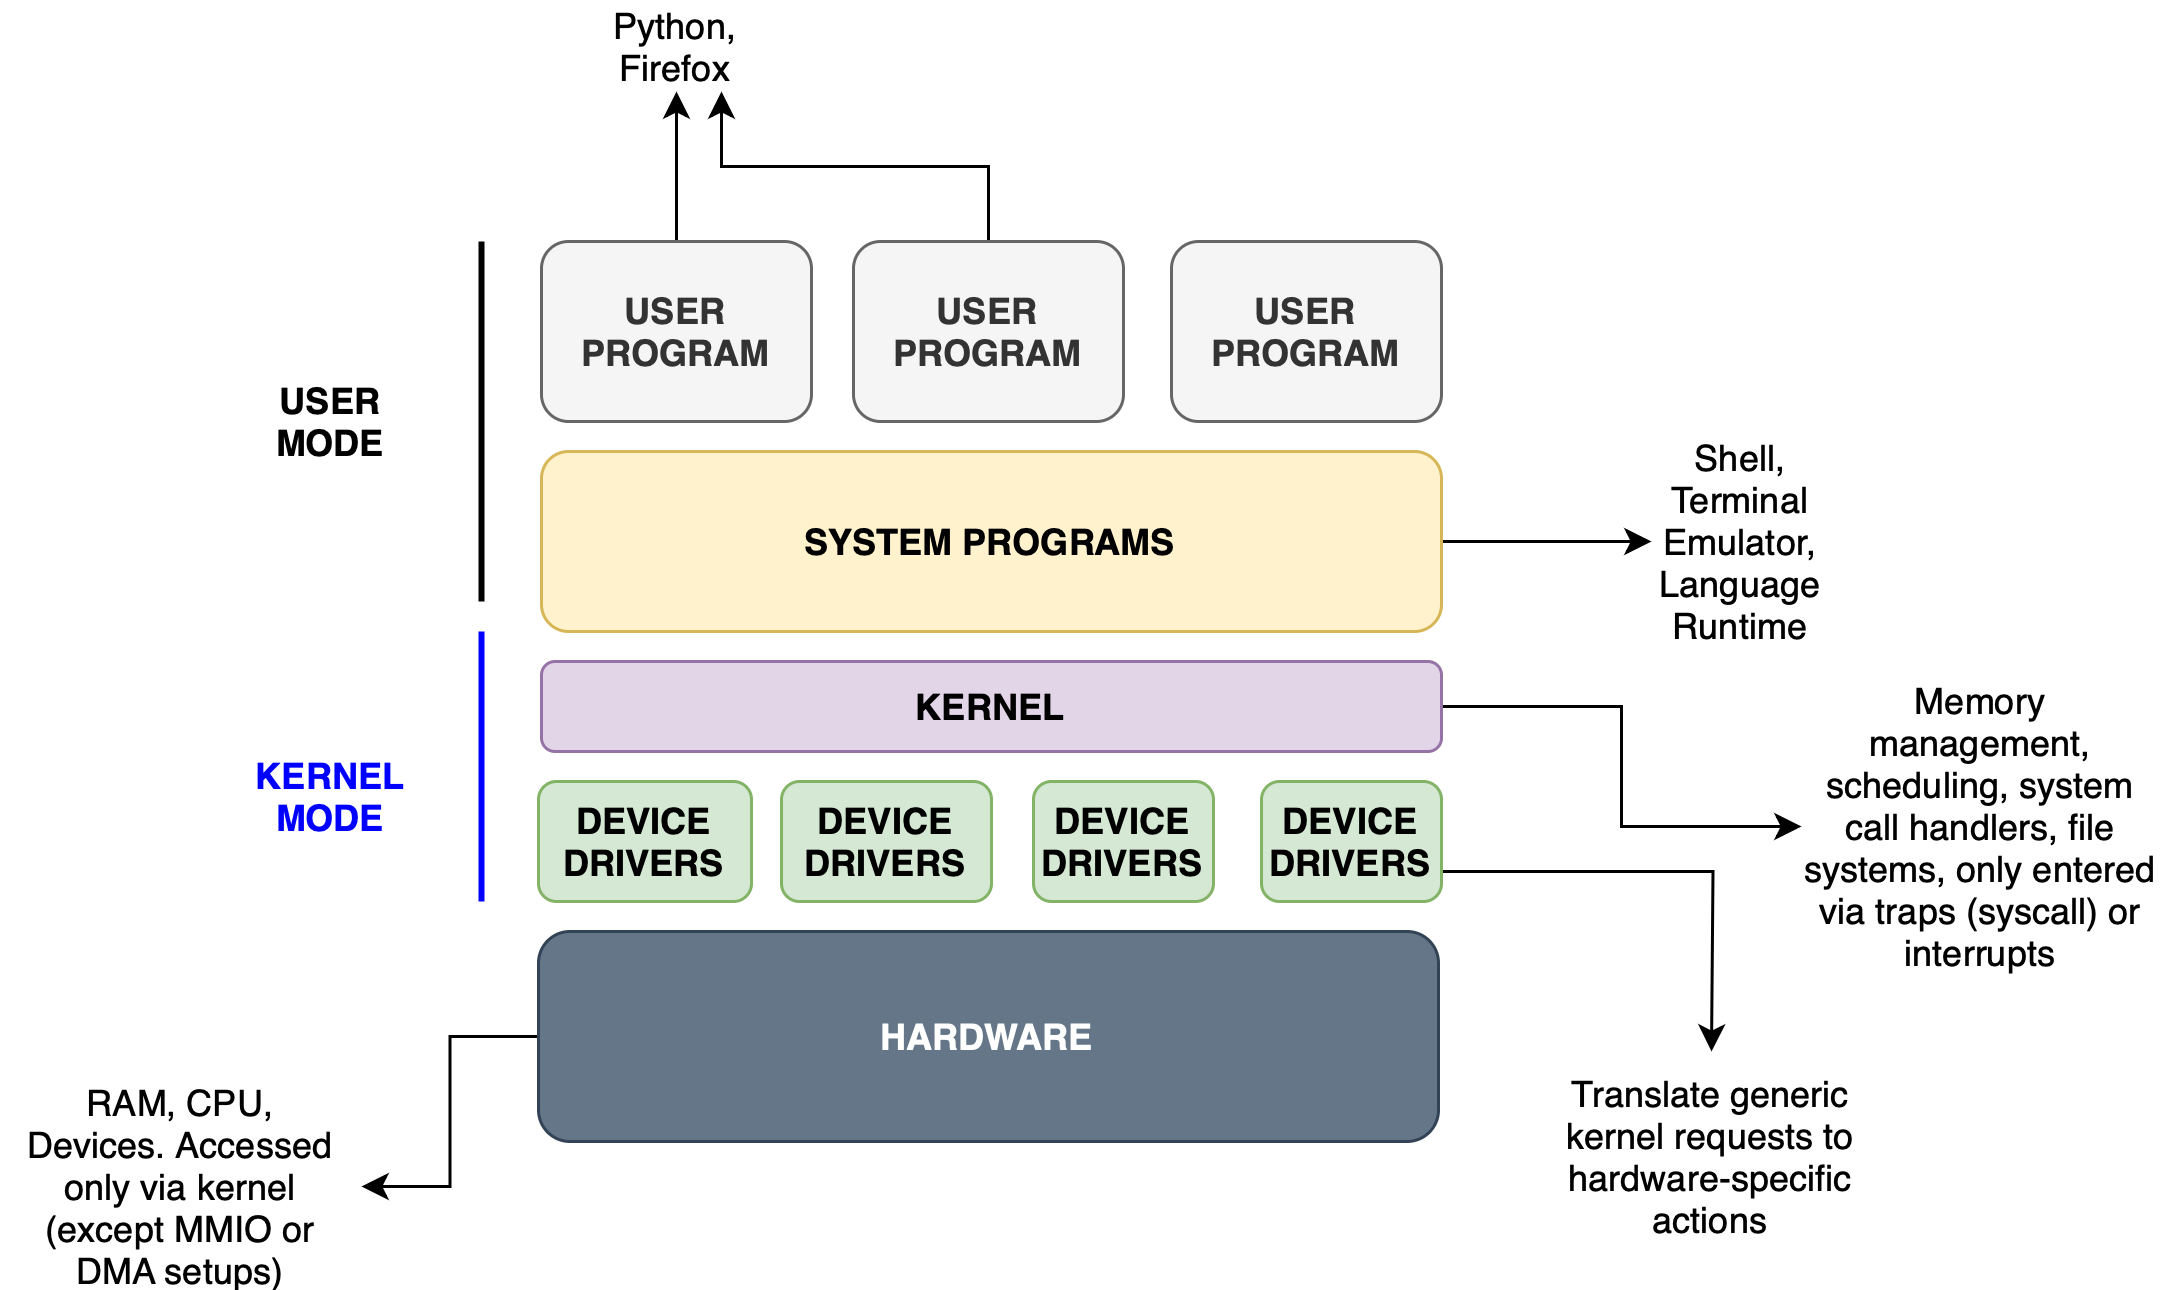

The diagram above was exported from draw.io. Its source (the exported page's mxGraphModel, read from the mxfile embedded in the PNG):
<mxGraphModel dx="1426" dy="784" grid="1" gridSize="10" guides="1" tooltips="1" connect="1" arrows="1" fold="1" page="1" pageScale="1" pageWidth="827" pageHeight="1169" math="0" shadow="0">
  <root>
    <mxCell id="0" />
    <mxCell id="1" parent="0" />
    <mxCell id="SJdG9_gLyNP8AKAcRRvH-21" style="edgeStyle=orthogonalEdgeStyle;rounded=0;orthogonalLoop=1;jettySize=auto;html=1;exitX=0.5;exitY=0;exitDx=0;exitDy=0;" edge="1" parent="1" source="SJdG9_gLyNP8AKAcRRvH-1" target="SJdG9_gLyNP8AKAcRRvH-11">
      <mxGeometry relative="1" as="geometry" />
    </mxCell>
    <mxCell id="SJdG9_gLyNP8AKAcRRvH-1" value="USER PROGRAM" style="rounded=1;whiteSpace=wrap;html=1;fontStyle=1;fillColor=#f5f5f5;strokeColor=#666666;fontColor=#333333;" vertex="1" parent="1">
      <mxGeometry x="220" y="170" width="90" height="60" as="geometry" />
    </mxCell>
    <mxCell id="SJdG9_gLyNP8AKAcRRvH-20" style="edgeStyle=orthogonalEdgeStyle;rounded=0;orthogonalLoop=1;jettySize=auto;html=1;exitX=1;exitY=0.5;exitDx=0;exitDy=0;" edge="1" parent="1" source="SJdG9_gLyNP8AKAcRRvH-2" target="SJdG9_gLyNP8AKAcRRvH-12">
      <mxGeometry relative="1" as="geometry" />
    </mxCell>
    <mxCell id="SJdG9_gLyNP8AKAcRRvH-2" value="SYSTEM PROGRAMS" style="rounded=1;whiteSpace=wrap;html=1;fontStyle=1;fillColor=#fff2cc;strokeColor=#d6b656;" vertex="1" parent="1">
      <mxGeometry x="220" y="240" width="300" height="60" as="geometry" />
    </mxCell>
    <mxCell id="SJdG9_gLyNP8AKAcRRvH-22" style="edgeStyle=orthogonalEdgeStyle;rounded=0;orthogonalLoop=1;jettySize=auto;html=1;exitX=0.5;exitY=0;exitDx=0;exitDy=0;entryX=0.75;entryY=1;entryDx=0;entryDy=0;" edge="1" parent="1" source="SJdG9_gLyNP8AKAcRRvH-3" target="SJdG9_gLyNP8AKAcRRvH-11">
      <mxGeometry relative="1" as="geometry" />
    </mxCell>
    <mxCell id="SJdG9_gLyNP8AKAcRRvH-3" value="USER PROGRAM" style="rounded=1;whiteSpace=wrap;html=1;fontStyle=1;fillColor=#f5f5f5;strokeColor=#666666;fontColor=#333333;" vertex="1" parent="1">
      <mxGeometry x="324" y="170" width="90" height="60" as="geometry" />
    </mxCell>
    <mxCell id="SJdG9_gLyNP8AKAcRRvH-4" value="USER PROGRAM" style="rounded=1;whiteSpace=wrap;html=1;fontStyle=1;fillColor=#f5f5f5;strokeColor=#666666;fontColor=#333333;" vertex="1" parent="1">
      <mxGeometry x="430" y="170" width="90" height="60" as="geometry" />
    </mxCell>
    <mxCell id="SJdG9_gLyNP8AKAcRRvH-24" style="edgeStyle=orthogonalEdgeStyle;rounded=0;orthogonalLoop=1;jettySize=auto;html=1;entryX=0;entryY=0.5;entryDx=0;entryDy=0;" edge="1" parent="1" source="SJdG9_gLyNP8AKAcRRvH-5" target="SJdG9_gLyNP8AKAcRRvH-23">
      <mxGeometry relative="1" as="geometry" />
    </mxCell>
    <mxCell id="SJdG9_gLyNP8AKAcRRvH-5" value="KERNEL" style="rounded=1;whiteSpace=wrap;html=1;fontStyle=1;fillColor=#e1d5e7;strokeColor=#9673a6;" vertex="1" parent="1">
      <mxGeometry x="220" y="310" width="300" height="30" as="geometry" />
    </mxCell>
    <mxCell id="SJdG9_gLyNP8AKAcRRvH-6" value="DEVICE DRIVERS" style="rounded=1;whiteSpace=wrap;html=1;fontStyle=1;fillColor=#d5e8d4;strokeColor=#82b366;" vertex="1" parent="1">
      <mxGeometry x="219" y="350" width="71" height="40" as="geometry" />
    </mxCell>
    <mxCell id="SJdG9_gLyNP8AKAcRRvH-7" value="DEVICE DRIVERS" style="rounded=1;whiteSpace=wrap;html=1;fontStyle=1;fillColor=#d5e8d4;strokeColor=#82b366;" vertex="1" parent="1">
      <mxGeometry x="300" y="350" width="70" height="40" as="geometry" />
    </mxCell>
    <mxCell id="SJdG9_gLyNP8AKAcRRvH-8" value="DEVICE DRIVERS" style="rounded=1;whiteSpace=wrap;html=1;fontStyle=1;fillColor=#d5e8d4;strokeColor=#82b366;" vertex="1" parent="1">
      <mxGeometry x="384" y="350" width="60" height="40" as="geometry" />
    </mxCell>
    <mxCell id="SJdG9_gLyNP8AKAcRRvH-28" style="edgeStyle=orthogonalEdgeStyle;rounded=0;orthogonalLoop=1;jettySize=auto;html=1;exitX=1;exitY=0.75;exitDx=0;exitDy=0;" edge="1" parent="1" source="SJdG9_gLyNP8AKAcRRvH-9">
      <mxGeometry relative="1" as="geometry">
        <mxPoint x="610" y="440" as="targetPoint" />
      </mxGeometry>
    </mxCell>
    <mxCell id="SJdG9_gLyNP8AKAcRRvH-9" value="DEVICE DRIVERS" style="rounded=1;whiteSpace=wrap;html=1;fontStyle=1;fillColor=#d5e8d4;strokeColor=#82b366;" vertex="1" parent="1">
      <mxGeometry x="460" y="350" width="60" height="40" as="geometry" />
    </mxCell>
    <mxCell id="SJdG9_gLyNP8AKAcRRvH-31" style="edgeStyle=orthogonalEdgeStyle;rounded=0;orthogonalLoop=1;jettySize=auto;html=1;" edge="1" parent="1" source="SJdG9_gLyNP8AKAcRRvH-10" target="SJdG9_gLyNP8AKAcRRvH-29">
      <mxGeometry relative="1" as="geometry" />
    </mxCell>
    <mxCell id="SJdG9_gLyNP8AKAcRRvH-10" value="HARDWARE" style="rounded=1;whiteSpace=wrap;html=1;fontStyle=1;fillColor=#647687;strokeColor=#314354;fontColor=#ffffff;" vertex="1" parent="1">
      <mxGeometry x="219" y="400" width="300" height="70" as="geometry" />
    </mxCell>
    <mxCell id="SJdG9_gLyNP8AKAcRRvH-11" value="Python, Firefox" style="text;html=1;align=center;verticalAlign=middle;whiteSpace=wrap;rounded=0;" vertex="1" parent="1">
      <mxGeometry x="235" y="90" width="60" height="30" as="geometry" />
    </mxCell>
    <mxCell id="SJdG9_gLyNP8AKAcRRvH-12" value="Shell, Terminal Emulator, Language Runtime" style="text;html=1;align=center;verticalAlign=middle;whiteSpace=wrap;rounded=0;" vertex="1" parent="1">
      <mxGeometry x="590" y="255" width="60" height="30" as="geometry" />
    </mxCell>
    <mxCell id="SJdG9_gLyNP8AKAcRRvH-13" value="" style="endArrow=none;html=1;rounded=0;strokeWidth=2;" edge="1" parent="1">
      <mxGeometry width="50" height="50" relative="1" as="geometry">
        <mxPoint x="200" y="290" as="sourcePoint" />
        <mxPoint x="200" y="170" as="targetPoint" />
      </mxGeometry>
    </mxCell>
    <mxCell id="SJdG9_gLyNP8AKAcRRvH-14" value="" style="endArrow=none;html=1;rounded=0;strokeColor=#0000FF;strokeWidth=2;" edge="1" parent="1">
      <mxGeometry width="50" height="50" relative="1" as="geometry">
        <mxPoint x="200" y="390" as="sourcePoint" />
        <mxPoint x="200" y="300" as="targetPoint" />
      </mxGeometry>
    </mxCell>
    <mxCell id="SJdG9_gLyNP8AKAcRRvH-15" value="USER MODE" style="text;html=1;align=center;verticalAlign=middle;whiteSpace=wrap;rounded=0;fontStyle=1" vertex="1" parent="1">
      <mxGeometry x="120" y="215" width="60" height="30" as="geometry" />
    </mxCell>
    <mxCell id="SJdG9_gLyNP8AKAcRRvH-17" value="KERNEL&lt;div&gt;MODE&lt;/div&gt;" style="text;html=1;align=center;verticalAlign=middle;whiteSpace=wrap;rounded=0;fontStyle=1;fontColor=#0000FF;" vertex="1" parent="1">
      <mxGeometry x="120" y="340" width="60" height="30" as="geometry" />
    </mxCell>
    <mxCell id="SJdG9_gLyNP8AKAcRRvH-23" value="Memory management, scheduling, system call handlers, file systems, only entered via traps (syscall) or interrupts" style="text;html=1;align=center;verticalAlign=middle;whiteSpace=wrap;rounded=0;" vertex="1" parent="1">
      <mxGeometry x="640" y="350" width="120" height="30" as="geometry" />
    </mxCell>
    <mxCell id="SJdG9_gLyNP8AKAcRRvH-25" value="Translate generic kernel requests to hardware-specific actions" style="text;html=1;align=center;verticalAlign=middle;whiteSpace=wrap;rounded=0;" vertex="1" parent="1">
      <mxGeometry x="550" y="460" width="120" height="30" as="geometry" />
    </mxCell>
    <mxCell id="SJdG9_gLyNP8AKAcRRvH-27" style="edgeStyle=orthogonalEdgeStyle;rounded=0;orthogonalLoop=1;jettySize=auto;html=1;exitX=0.5;exitY=1;exitDx=0;exitDy=0;" edge="1" parent="1" source="SJdG9_gLyNP8AKAcRRvH-25" target="SJdG9_gLyNP8AKAcRRvH-25">
      <mxGeometry relative="1" as="geometry" />
    </mxCell>
    <mxCell id="SJdG9_gLyNP8AKAcRRvH-29" value="RAM, CPU, Devices.&amp;nbsp;Accessed only via kernel (except MMIO or DMA setups)" style="text;html=1;align=center;verticalAlign=middle;whiteSpace=wrap;rounded=0;" vertex="1" parent="1">
      <mxGeometry x="40" y="470" width="120" height="30" as="geometry" />
    </mxCell>
  </root>
</mxGraphModel>